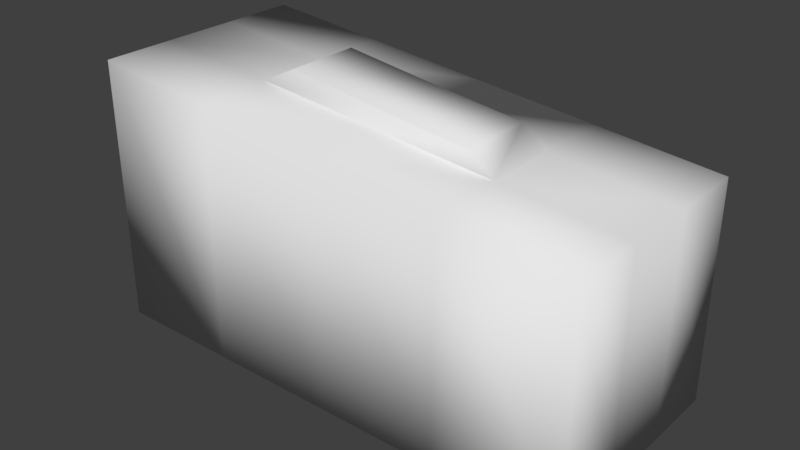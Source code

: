 # Source: AmmoBoxblend.blend  (saved by Blender 2.79.0; exported with 4.5.12 LTS)
import bpy
from mathutils import Matrix  # noqa: F401  (used for matrix-valued properties, if any)

bpy.ops.wm.read_factory_settings(use_empty=True)
scene = bpy.context.scene
scene.name = 'Scene'

# ---- collections
col_collection_1 = bpy.data.collections.new('Collection 1'); scene.collection.children.link(col_collection_1)

# ---- materials (node trees are filled in below, after node groups)
mat_material = bpy.data.materials.new('Material')
mat_material.alpha_threshold = 0.0
mat_material.use_transparent_shadow = False
mat_material.roughness = 0.5
mat_material.line_color = (0.0, 0.0, 0.0, 1.0)

# ---- material node trees

# ---- world
world_world = bpy.data.worlds.new('World'); scene.world = world_world
world_world.color = (0.05088, 0.05088, 0.05088)
world_world.use_sun_shadow = False
world_world.sun_shadow_jitter_overblur = 0.0
world_world.cycles.sampling_method = 'MANUAL'

# ---- meshes
me_cube = bpy.data.meshes.new('Cube')
me_cube.from_pydata([(1.0, 0.4458, -0.5325), (1.0, -0.4458, -0.5325), (-1.0, -0.4458, -0.5325), (-1.0, 0.4458, -0.5325), (1.0, 0.4458, 0.3419), (1.0, -0.4458, 0.3419), (-1.0, -0.4458, 0.5325), (-1.0, 0.4458, 0.5398), (0.5, 0.4458, -0.5325), (1.192e-07, 0.4458, -0.5325), (-0.5, 0.4458, -0.5325), (0.5, -0.4458, -0.5325), (-5.96e-08, -0.4458, -0.5325), (-0.5, -0.4458, -0.5325), (0.5, 0.4458, 0.3914), (2.384e-07, 0.4458, 0.4409), (-0.5, 0.4458, 0.4903), (0.5, -0.4458, 0.3895), (-5.364e-07, -0.4458, 0.4372), (-0.5, -0.4458, 0.4849), (1.0, 0.1486, -0.5325), (1.0, -0.1486, -0.5325), (-1.0, -0.1486, -0.5325), (-1.0, 0.1486, -0.5325), (1.0, 0.1486, 0.3419), (1.0, -0.1486, 0.3419), (-1.0, -0.1486, 0.535), (-1.0, 0.1486, 0.5374), (0.5, 0.1486, 0.3908), (0.5, -0.1486, 0.3902), (-1.987e-08, 0.1486, 0.4396), (-2.782e-07, -0.1486, 0.4384), (-0.5, 0.1486, 0.4885), (-0.5, -0.1486, 0.4867), (0.5, -0.1486, -0.5325), (0.5, 0.1486, -0.5325), (0.0, -0.1486, -0.5325), (5.96e-08, 0.1486, -0.5325), (-0.5, -0.1486, -0.5325), (-0.5, 0.1486, -0.5325), (0.399, 0.1486, 0.4678), (0.399, -0.1486, 0.4671), (-1.987e-08, 0.1486, 0.5166), (-2.782e-07, -0.1486, 0.5154), (-0.3545, 0.1486, 0.5642), (-0.3545, -0.1486, 0.5623)], [], [(38, 13, 2, 22), (33, 26, 6, 19), (21, 25, 5, 1), (13, 19, 6, 2), (23, 27, 7, 3), (16, 10, 3, 7), (4, 0, 8, 14), (14, 8, 9, 15), (15, 9, 10, 16), (1, 5, 17, 11), (11, 17, 18, 12), (12, 18, 19, 13), (25, 29, 17, 5), (29, 31, 18, 17), (31, 33, 19, 18), (21, 1, 11, 34), (34, 11, 12, 36), (36, 12, 13, 38), (9, 37, 39, 10), (37, 36, 38, 39), (8, 35, 37, 9), (35, 34, 36, 37), (0, 20, 35, 8), (20, 21, 34, 35), (15, 16, 32, 30), (31, 29, 41, 43), (14, 15, 30, 28), (29, 28, 40, 41), (4, 14, 28, 24), (24, 28, 29, 25), (2, 6, 26, 22), (22, 26, 27, 23), (0, 4, 24, 20), (20, 24, 25, 21), (16, 7, 27, 32), (32, 27, 26, 33), (10, 39, 23, 3), (39, 38, 22, 23), (42, 44, 45, 43), (40, 42, 43, 41), (33, 31, 43, 45), (28, 30, 42, 40), (30, 32, 44, 42), (32, 33, 45, 44)])
me_cube.polygons.foreach_set('use_smooth', [True] * 44)
_uv = me_cube.uv_layers.new(name='UVMap')
_uv.uv.foreach_set('vector', [0.06384, 0.1229, 0.01793, 0.1229, 0.01743, 0.03637, 0.06334, 0.03637, 0.5992, 0.7133, 0.5984, 0.6274, 0.6453, 0.6274, 0.6461, 0.7133, 0.06501, 0.3866, 0.06332, 0.6015, 0.01531, 0.6015, 0.017, 0.3866, 0.7267, 0.3875, 0.7279, 0.6206, 0.6381, 0.6273, 0.6381, 0.3875, 0.5491, 0.393, 0.5491, 0.6315, 0.503, 0.632, 0.503, 0.393, 0.4133, 0.6208, 0.4145, 0.3917, 0.4991, 0.3907, 0.4991, 0.6269, 0.1556, 0.6028, 0.1604, 0.3947, 0.2451, 0.3912, 0.2415, 0.6088, 0.2415, 0.6088, 0.2451, 0.3912, 0.3298, 0.3927, 0.3274, 0.6148, 0.3274, 0.6148, 0.3298, 0.3927, 0.4145, 0.3917, 0.4133, 0.6208, 0.9926, 0.3875, 0.9973, 0.6003, 0.9075, 0.6071, 0.9039, 0.3875, 0.9039, 0.3875, 0.9075, 0.6071, 0.8177, 0.6138, 0.8153, 0.3875, 0.8153, 0.3875, 0.8177, 0.6138, 0.7279, 0.6206, 0.7267, 0.3875, 0.6017, 0.9713, 0.6009, 0.8853, 0.6478, 0.8853, 0.6486, 0.9713, 0.6009, 0.8853, 0.6001, 0.7993, 0.6469, 0.7993, 0.6478, 0.8853, 0.6001, 0.7993, 0.5992, 0.7133, 0.6461, 0.7133, 0.6469, 0.7993, 0.06534, 0.3826, 0.01943, 0.3826, 0.01893, 0.296, 0.06484, 0.296, 0.06484, 0.296, 0.01893, 0.296, 0.01843, 0.2095, 0.06434, 0.2095, 0.06434, 0.2095, 0.01843, 0.2095, 0.01793, 0.1229, 0.06384, 0.1229, 0.1562, 0.2095, 0.1102, 0.2095, 0.1097, 0.1229, 0.1557, 0.1229, 0.1102, 0.2095, 0.06434, 0.2095, 0.06384, 0.1229, 0.1097, 0.1229, 0.1567, 0.296, 0.1107, 0.296, 0.1102, 0.2095, 0.1562, 0.2095, 0.1107, 0.296, 0.06484, 0.296, 0.06434, 0.2095, 0.1102, 0.2095, 0.1572, 0.3826, 0.1112, 0.3826, 0.1107, 0.296, 0.1567, 0.296, 0.1112, 0.3826, 0.06534, 0.3826, 0.06484, 0.296, 0.1107, 0.296, 0.5063, 0.7993, 0.5055, 0.7133, 0.5524, 0.7133, 0.5532, 0.7993, 0.6001, 0.7993, 0.6009, 0.8853, 0.6009, 0.8853, 0.6001, 0.7993, 0.5071, 0.8853, 0.5063, 0.7993, 0.5532, 0.7993, 0.554, 0.8853, 0.5921, 0.8853, 0.5627, 0.8853, 0.5623, 0.852, 0.5918, 0.852, 0.5079, 0.9713, 0.5071, 0.8853, 0.554, 0.8853, 0.5548, 0.9713, 0.5548, 0.9713, 0.554, 0.8853, 0.6009, 0.8853, 0.6017, 0.9713, 0.6412, 0.393, 0.6412, 0.6305, 0.5952, 0.631, 0.5952, 0.393, 0.5952, 0.393, 0.5952, 0.631, 0.5491, 0.6315, 0.5491, 0.393, 0.161, 0.3866, 0.1593, 0.6015, 0.1113, 0.6015, 0.113, 0.3866, 0.113, 0.3866, 0.1113, 0.6015, 0.06332, 0.6015, 0.06501, 0.3866, 0.5055, 0.7133, 0.5047, 0.6274, 0.5515, 0.6274, 0.5524, 0.7133, 0.5524, 0.7133, 0.5515, 0.6274, 0.5984, 0.6274, 0.5992, 0.7133, 0.1557, 0.1229, 0.1097, 0.1229, 0.1092, 0.03637, 0.1552, 0.03637, 0.1097, 0.1229, 0.06384, 0.1229, 0.06334, 0.03637, 0.1092, 0.03637, 0.561, 0.7993, 0.5605, 0.7422, 0.5917, 0.7422, 0.5922, 0.7993, 0.5616, 0.8565, 0.561, 0.7993, 0.5922, 0.7993, 0.5927, 0.8565, 0.5992, 0.7133, 0.6001, 0.7993, 0.6001, 0.7993, 0.5992, 0.7133, 0.5616, 0.8565, 0.561, 0.7993, 0.561, 0.7993, 0.5616, 0.8565, 0.561, 0.7993, 0.5605, 0.7422, 0.5605, 0.7422, 0.561, 0.7993, 0.5605, 0.7422, 0.5917, 0.7422, 0.5917, 0.7271, 0.5605, 0.7271])
me_cube.materials.append(mat_material)
me_cube.use_remesh_preserve_volume = False
me_cube.use_remesh_preserve_attributes = False
me_cube.use_mirror_vertex_groups = False
me_cube.update()

# ---- objects
ob_cube = bpy.data.objects.new('Cube', me_cube)

# ---- transforms, parenting, visibility, modifiers, constraints
ob_cube.location = (0.0, 0.0, 0.0)
ob_cube.lock_rotations_4d = False
ob_cube.empty_display_type = 'ARROWS'
ob_cube.lineart.crease_threshold = 0.0

# ---- collection membership
col_collection_1.objects.link(ob_cube)

# ---- scene / render settings (as saved in the file)
scene.frame_start = 1; scene.frame_end = 250; scene.frame_set(1)
scene.render.engine = 'BLENDER_EEVEE_NEXT'
scene.render.resolution_percentage = 50
scene.render.dither_intensity = 0.0
scene.cycles.use_denoising = False
scene.cycles.samples = 128
scene.cycles.sampling_pattern = 'TABULATED_SOBOL'
scene.cycles.use_adaptive_sampling = False
scene.cycles.use_light_tree = False
scene.cycles.blur_glossy = 0.0
scene.cycles.sample_clamp_indirect = 0.0
scene.view_settings.view_transform = 'Standard'
bpy.context.view_layer.update()

# ---- added for rendering (the .blend has no active camera and no usable light): camera, sun
cam_auto = bpy.data.cameras.new('AutoCamera')
cam_auto.lens = 50.0
cam_auto.sensor_width = 36.0
cam_auto.clip_end = 1000.0
ob_auto_camera = bpy.data.objects.new('AutoCamera', cam_auto)
scene.collection.objects.link(ob_auto_camera)
ob_auto_camera.location = (2.26591, -2.71909, 1.82854)
ob_auto_camera.rotation_euler = (1.09748, -7.21219e-08, 0.694738)
scene.camera = ob_auto_camera
light_auto_sun = bpy.data.lights.new('AutoSun', 'SUN')
light_auto_sun.energy = 3.0
light_auto_sun.angle = 0.0523599
ob_auto_sun = bpy.data.objects.new('AutoSun', light_auto_sun)
scene.collection.objects.link(ob_auto_sun)
ob_auto_sun.rotation_euler = (0.872665, 0.174533, 0.523599)
bpy.context.view_layer.update()

